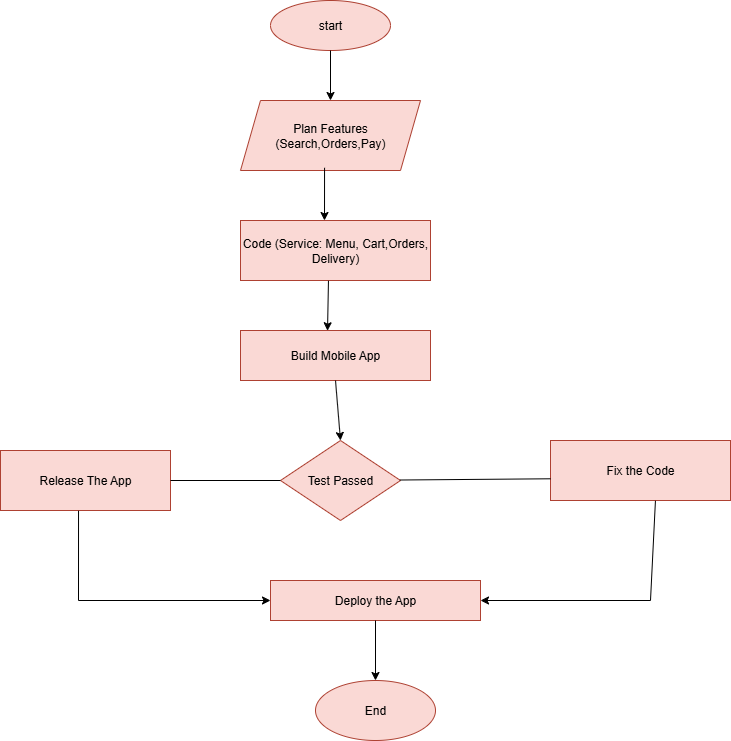

The diagram above was exported from draw.io. Its source (the exported page's mxGraphModel, read from the mxfile embedded in the PNG):
<mxGraphModel dx="1426" dy="1902" grid="1" gridSize="10" guides="1" tooltips="1" connect="1" arrows="1" fold="1" page="1" pageScale="1" pageWidth="850" pageHeight="1100" math="0" shadow="0">
  <root>
    <mxCell id="0" />
    <mxCell id="1" parent="0" />
    <mxCell id="lhMLbJuhx3YnXjECtzUj-2" value="start" style="ellipse;whiteSpace=wrap;html=1;fillColor=#fad9d5;strokeColor=#ae4132;" vertex="1" parent="1">
      <mxGeometry x="340" y="-1080" width="120" height="50" as="geometry" />
    </mxCell>
    <mxCell id="lhMLbJuhx3YnXjECtzUj-3" value="Plan Features&lt;div&gt;(Search,Orders,Pay)&lt;/div&gt;" style="shape=parallelogram;perimeter=parallelogramPerimeter;whiteSpace=wrap;html=1;fixedSize=1;fillColor=#fad9d5;strokeColor=#ae4132;" vertex="1" parent="1">
      <mxGeometry x="310" y="-980" width="180" height="70" as="geometry" />
    </mxCell>
    <mxCell id="lhMLbJuhx3YnXjECtzUj-4" value="Code (Service: Menu, Cart,Orders, Delivery)" style="rounded=0;whiteSpace=wrap;html=1;fillColor=#fad9d5;strokeColor=#ae4132;" vertex="1" parent="1">
      <mxGeometry x="310" y="-860" width="190" height="60" as="geometry" />
    </mxCell>
    <mxCell id="lhMLbJuhx3YnXjECtzUj-5" value="Build Mobile App" style="rounded=0;whiteSpace=wrap;html=1;fillColor=#fad9d5;strokeColor=#ae4132;" vertex="1" parent="1">
      <mxGeometry x="310" y="-750" width="190" height="50" as="geometry" />
    </mxCell>
    <mxCell id="lhMLbJuhx3YnXjECtzUj-6" value="Test Passed" style="rhombus;whiteSpace=wrap;html=1;fillColor=#fad9d5;strokeColor=#ae4132;" vertex="1" parent="1">
      <mxGeometry x="350" y="-640" width="120" height="80" as="geometry" />
    </mxCell>
    <mxCell id="lhMLbJuhx3YnXjECtzUj-7" value="Release The App" style="rounded=0;whiteSpace=wrap;html=1;fillColor=#fad9d5;strokeColor=#ae4132;" vertex="1" parent="1">
      <mxGeometry x="70" y="-630" width="170" height="60" as="geometry" />
    </mxCell>
    <mxCell id="lhMLbJuhx3YnXjECtzUj-8" value="Fix the Code" style="rounded=0;whiteSpace=wrap;html=1;fillColor=#fad9d5;strokeColor=#ae4132;" vertex="1" parent="1">
      <mxGeometry x="620" y="-640" width="180" height="60" as="geometry" />
    </mxCell>
    <mxCell id="lhMLbJuhx3YnXjECtzUj-9" value="Deploy the App" style="rounded=0;whiteSpace=wrap;html=1;fillColor=#fad9d5;strokeColor=#ae4132;" vertex="1" parent="1">
      <mxGeometry x="340" y="-500" width="210" height="40" as="geometry" />
    </mxCell>
    <mxCell id="lhMLbJuhx3YnXjECtzUj-10" value="End" style="ellipse;whiteSpace=wrap;html=1;fillColor=#fad9d5;strokeColor=#ae4132;" vertex="1" parent="1">
      <mxGeometry x="385" y="-400" width="120" height="60" as="geometry" />
    </mxCell>
    <mxCell id="lhMLbJuhx3YnXjECtzUj-11" value="" style="endArrow=classic;html=1;rounded=0;exitX=0.5;exitY=1;exitDx=0;exitDy=0;entryX=0.5;entryY=0;entryDx=0;entryDy=0;" edge="1" parent="1" source="lhMLbJuhx3YnXjECtzUj-2" target="lhMLbJuhx3YnXjECtzUj-3">
      <mxGeometry width="50" height="50" relative="1" as="geometry">
        <mxPoint x="290" y="-660" as="sourcePoint" />
        <mxPoint x="340" y="-710" as="targetPoint" />
      </mxGeometry>
    </mxCell>
    <mxCell id="lhMLbJuhx3YnXjECtzUj-12" value="" style="endArrow=classic;html=1;rounded=0;exitX=0.467;exitY=0.961;exitDx=0;exitDy=0;exitPerimeter=0;" edge="1" parent="1" source="lhMLbJuhx3YnXjECtzUj-3">
      <mxGeometry width="50" height="50" relative="1" as="geometry">
        <mxPoint x="390" y="-900" as="sourcePoint" />
        <mxPoint x="394" y="-860" as="targetPoint" />
      </mxGeometry>
    </mxCell>
    <mxCell id="lhMLbJuhx3YnXjECtzUj-13" value="" style="endArrow=classic;html=1;rounded=0;exitX=0.463;exitY=1.004;exitDx=0;exitDy=0;exitPerimeter=0;entryX=0.458;entryY=0.005;entryDx=0;entryDy=0;entryPerimeter=0;" edge="1" parent="1" source="lhMLbJuhx3YnXjECtzUj-4" target="lhMLbJuhx3YnXjECtzUj-5">
      <mxGeometry width="50" height="50" relative="1" as="geometry">
        <mxPoint x="290" y="-660" as="sourcePoint" />
        <mxPoint x="340" y="-710" as="targetPoint" />
      </mxGeometry>
    </mxCell>
    <mxCell id="lhMLbJuhx3YnXjECtzUj-14" value="" style="endArrow=classic;html=1;rounded=0;exitX=0.5;exitY=1;exitDx=0;exitDy=0;entryX=0.5;entryY=0;entryDx=0;entryDy=0;" edge="1" parent="1" source="lhMLbJuhx3YnXjECtzUj-5" target="lhMLbJuhx3YnXjECtzUj-6">
      <mxGeometry width="50" height="50" relative="1" as="geometry">
        <mxPoint x="290" y="-660" as="sourcePoint" />
        <mxPoint x="410" y="-660" as="targetPoint" />
      </mxGeometry>
    </mxCell>
    <mxCell id="lhMLbJuhx3YnXjECtzUj-15" value="" style="endArrow=none;html=1;rounded=0;exitX=1;exitY=0.5;exitDx=0;exitDy=0;entryX=0;entryY=0.5;entryDx=0;entryDy=0;" edge="1" parent="1" source="lhMLbJuhx3YnXjECtzUj-7" target="lhMLbJuhx3YnXjECtzUj-6">
      <mxGeometry width="50" height="50" relative="1" as="geometry">
        <mxPoint x="290" y="-660" as="sourcePoint" />
        <mxPoint x="340" y="-710" as="targetPoint" />
      </mxGeometry>
    </mxCell>
    <mxCell id="lhMLbJuhx3YnXjECtzUj-16" value="" style="endArrow=none;html=1;rounded=0;exitX=0;exitY=0.638;exitDx=0;exitDy=0;exitPerimeter=0;" edge="1" parent="1" source="lhMLbJuhx3YnXjECtzUj-8" target="lhMLbJuhx3YnXjECtzUj-6">
      <mxGeometry width="50" height="50" relative="1" as="geometry">
        <mxPoint x="290" y="-660" as="sourcePoint" />
        <mxPoint x="340" y="-710" as="targetPoint" />
      </mxGeometry>
    </mxCell>
    <mxCell id="lhMLbJuhx3YnXjECtzUj-18" value="" style="endArrow=classic;html=1;rounded=0;exitX=0.459;exitY=1.004;exitDx=0;exitDy=0;exitPerimeter=0;entryX=0;entryY=0.5;entryDx=0;entryDy=0;" edge="1" parent="1" source="lhMLbJuhx3YnXjECtzUj-7" target="lhMLbJuhx3YnXjECtzUj-9">
      <mxGeometry width="50" height="50" relative="1" as="geometry">
        <mxPoint x="290" y="-660" as="sourcePoint" />
        <mxPoint x="340" y="-710" as="targetPoint" />
        <Array as="points">
          <mxPoint x="148" y="-480" />
        </Array>
      </mxGeometry>
    </mxCell>
    <mxCell id="lhMLbJuhx3YnXjECtzUj-20" value="" style="endArrow=classic;html=1;rounded=0;entryX=1;entryY=0.5;entryDx=0;entryDy=0;exitX=0.583;exitY=1.004;exitDx=0;exitDy=0;exitPerimeter=0;" edge="1" parent="1" source="lhMLbJuhx3YnXjECtzUj-8" target="lhMLbJuhx3YnXjECtzUj-9">
      <mxGeometry width="50" height="50" relative="1" as="geometry">
        <mxPoint x="720" y="-570" as="sourcePoint" />
        <mxPoint x="340" y="-710" as="targetPoint" />
        <Array as="points">
          <mxPoint x="720" y="-480" />
        </Array>
      </mxGeometry>
    </mxCell>
    <mxCell id="lhMLbJuhx3YnXjECtzUj-21" value="" style="endArrow=classic;html=1;rounded=0;entryX=0.5;entryY=0;entryDx=0;entryDy=0;exitX=0.5;exitY=1;exitDx=0;exitDy=0;" edge="1" parent="1" source="lhMLbJuhx3YnXjECtzUj-9" target="lhMLbJuhx3YnXjECtzUj-10">
      <mxGeometry width="50" height="50" relative="1" as="geometry">
        <mxPoint x="290" y="-660" as="sourcePoint" />
        <mxPoint x="340" y="-710" as="targetPoint" />
      </mxGeometry>
    </mxCell>
  </root>
</mxGraphModel>